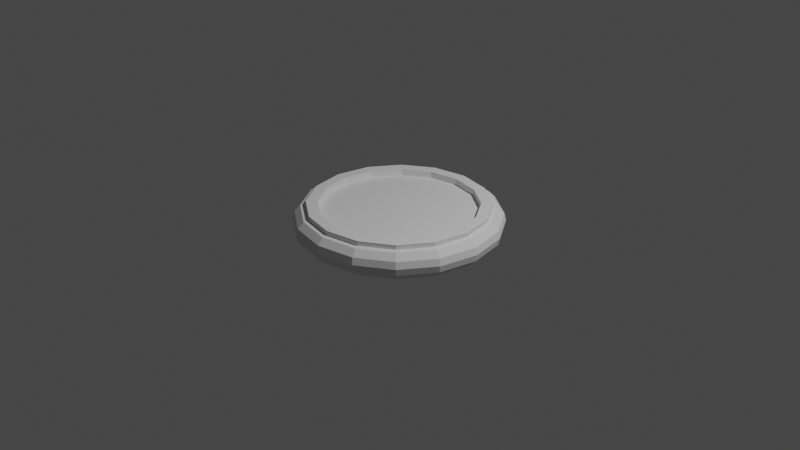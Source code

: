 # Source: pocketwatch.blend  (saved by Blender 3.3.6; exported with 4.5.12 LTS)
import bpy
from mathutils import Matrix  # noqa: F401  (used for matrix-valued properties, if any)

bpy.ops.wm.read_factory_settings(use_empty=True)
scene = bpy.context.scene
scene.name = 'Scene'

# ---- collections
col_collection = bpy.data.collections.new('Collection'); scene.collection.children.link(col_collection)

# ---- world
world_world = bpy.data.worlds.new('World'); scene.world = world_world
world_world.use_nodes = True; world_world.node_tree.nodes.clear()
_N = world_world.node_tree.nodes; _L = world_world.node_tree.links
n0 = _N.new('ShaderNodeOutputWorld'); n0.name = 'World Output'; n0.location = (300, 300)
n1 = _N.new('ShaderNodeBackground'); n1.name = 'Background'; n1.location = (10, 300)
n1.inputs[0].default_value = (0.05088, 0.05088, 0.05088, 1.0)
_L.new(n1.outputs[0], n0.inputs[0])
n0.is_active_output = True
world_world.color = (0.05088, 0.05088, 0.05088)
world_world.use_sun_shadow = False
world_world.sun_shadow_jitter_overblur = 0.0

# ---- cameras
cam_camera = bpy.data.cameras.new('Camera')
cam_camera.clip_end = 100.0
cam_camera.ortho_scale = 7.314

# ---- lights
light_light = bpy.data.lights.new('Light', 'POINT')
light_light.transmission_factor = 0.0
light_light.energy = 1000.0
light_light.shadow_soft_size = 0.1
light_light.shadow_maximum_resolution = 0.006
light_light.use_absolute_resolution = True

# ---- meshes
me_cylinder = bpy.data.meshes.new('Cylinder')
me_cylinder.from_pydata([(0.0, 0.9427, -1.28), (0.0, 0.9441, 1.0), (0.3608, 0.871, -1.28), (0.3613, 0.8723, 1.0), (0.6666, 0.6666, -1.28), (0.6676, 0.6676, 1.0), (0.871, 0.3608, -1.28), (0.8723, 0.3613, 1.0), (0.9427, 0.0, -1.28), (0.9441, 0.0, 1.0), (0.871, -0.3608, -1.28), (0.8723, -0.3613, 1.0), (0.6666, -0.6666, -1.28), (0.6676, -0.6676, 1.0), (0.3608, -0.871, -1.28), (0.3613, -0.8723, 1.0), (0.0, -0.9427, -1.28), (0.0, -0.9441, 1.0), (-0.3608, -0.871, -1.28), (-0.3613, -0.8723, 1.0), (-0.6666, -0.6666, -1.28), (-0.6676, -0.6676, 1.0), (-0.871, -0.3608, -1.28), (-0.8723, -0.3613, 1.0), (-0.9427, 0.0, -1.28), (-0.9441, 0.0, 1.0), (-0.871, 0.3608, -1.28), (-0.8723, 0.3613, 1.0), (-0.6666, 0.6666, -1.28), (-0.6676, 0.6676, 1.0), (-0.3608, 0.871, -1.28), (-0.3613, 0.8723, 1.0), (-2.342e-10, 1.063, -0.5314), (-3.01e-11, 1.08, 0.0), (-2.342e-10, 1.063, 0.5314), (0.4067, 0.982, 0.5314), (0.4132, 0.9976, 0.0), (0.4067, 0.982, -0.5314), (0.7516, 0.7516, 0.5314), (0.7635, 0.7635, 0.0), (0.7516, 0.7516, -0.5314), (0.982, 0.4067, 0.5314), (0.9976, 0.4132, 0.0), (0.982, 0.4067, -0.5314), (1.063, -7.805e-10, 0.5314), (1.08, -1.03e-09, 0.0), (1.063, -7.805e-10, -0.5314), (0.982, -0.4067, 0.5314), (0.9976, -0.4132, 0.0), (0.982, -0.4067, -0.5314), (0.7516, -0.7516, 0.5314), (0.7635, -0.7635, 0.0), (0.7516, -0.7516, -0.5314), (0.4067, -0.982, 0.5314), (0.4132, -0.9976, 0.0), (0.4067, -0.982, -0.5314), (-2.342e-10, -1.063, 0.5314), (-3.01e-11, -1.08, 0.0), (-2.342e-10, -1.063, -0.5314), (-0.4067, -0.982, 0.5314), (-0.4132, -0.9976, 0.0), (-0.4067, -0.982, -0.5314), (-0.7516, -0.7516, 0.5314), (-0.7635, -0.7635, 0.0), (-0.7516, -0.7516, -0.5314), (-0.982, -0.4067, 0.5314), (-0.9976, -0.4132, 0.0), (-0.982, -0.4067, -0.5314), (-1.063, -7.805e-10, 0.5314), (-1.08, -1.03e-09, 0.0), (-1.063, -7.805e-10, -0.5314), (-0.982, 0.4067, 0.5314), (-0.9976, 0.4132, 0.0), (-0.982, 0.4067, -0.5314), (-0.7516, 0.7516, 0.5314), (-0.7635, 0.7635, 0.0), (-0.7516, 0.7516, -0.5314), (-0.4067, 0.982, 0.5314), (-0.4132, 0.9976, 0.0), (-0.4067, 0.982, -0.5314), (0.3827, 0.9239, 1.0), (0.0, 1.0, 1.0), (0.7071, 0.7071, 1.0), (0.9239, 0.3827, 1.0), (1.0, 0.0, 1.0), (0.9239, -0.3827, 1.0), (0.7071, -0.7071, 1.0), (0.3827, -0.9239, 1.0), (0.0, -1.0, 1.0), (-0.3827, -0.9239, 1.0), (-0.7071, -0.7071, 1.0), (-0.9239, -0.3827, 1.0), (-1.0, 0.0, 1.0), (-0.9239, 0.3827, 1.0), (-0.7071, 0.7071, 1.0), (-0.3827, 0.9239, 1.0), (0.3155, 0.7617, 1.366), (-1.505e-10, 0.8245, 1.366), (0.583, 0.583, 1.366), (0.7617, 0.3155, 1.366), (0.8245, 0.0, 1.366), (0.7617, -0.3155, 1.366), (0.583, -0.583, 1.366), (0.3155, -0.7617, 1.366), (-1.505e-10, -0.8245, 1.366), (-0.3155, -0.7617, 1.366), (-0.583, -0.583, 1.366), (-0.7617, -0.3155, 1.366), (-0.8245, 0.0, 1.366), (-0.7617, 0.3155, 1.366), (-0.583, 0.583, 1.366), (-0.3155, 0.7617, 1.366), (0.3613, 0.8723, 1.366), (-1.505e-10, 0.9441, 1.366), (0.6676, 0.6676, 1.366), (0.8723, 0.3613, 1.366), (0.9441, 0.0, 1.366), (0.8723, -0.3613, 1.366), (0.6676, -0.6676, 1.366), (0.3613, -0.8723, 1.366), (-1.505e-10, -0.9441, 1.366), (-0.3613, -0.8723, 1.366), (-0.6676, -0.6676, 1.366), (-0.8723, -0.3613, 1.366), (-0.9441, 0.0, 1.366), (-0.8723, 0.3613, 1.366), (-0.6676, 0.6676, 1.366), (-0.3613, 0.8723, 1.366), (0.3155, 0.7617, 0.8522), (-8.428e-10, 0.8245, 0.8522), (0.583, 0.583, 0.8522), (0.7617, 0.3155, 0.8522), (0.8245, 0.0, 0.8522), (0.7617, -0.3155, 0.8522), (0.583, -0.583, 0.8522), (0.3155, -0.7617, 0.8522), (-8.428e-10, -0.8245, 0.8522), (-0.3155, -0.7617, 0.8522), (-0.583, -0.583, 0.8522), (-0.7617, -0.3155, 0.8522), (-0.8245, 0.0, 0.8522), (-0.7617, 0.3155, 0.8522), (-0.583, 0.583, 0.8522), (-0.3155, 0.7617, 0.8522), (0.0, 1.0, -1.0), (0.3827, 0.9239, -1.0), (0.7071, 0.7071, -1.0), (0.9239, 0.3827, -1.0), (1.0, 0.0, -1.0), (0.9239, -0.3827, -1.0), (0.7071, -0.7071, -1.0), (0.3827, -0.9239, -1.0), (0.0, -1.0, -1.0), (-0.3827, -0.9239, -1.0), (-0.7071, -0.7071, -1.0), (-0.9239, -0.3827, -1.0), (-1.0, 0.0, -1.0), (-0.9239, 0.3827, -1.0), (-0.7071, 0.7071, -1.0), (-0.3827, 0.9239, -1.0)], [], [(34, 81, 80, 35), (35, 80, 82, 38), (38, 82, 83, 41), (41, 83, 84, 44), (44, 84, 85, 47), (47, 85, 86, 50), (50, 86, 87, 53), (53, 87, 88, 56), (56, 88, 89, 59), (59, 89, 90, 62), (62, 90, 91, 65), (65, 91, 92, 68), (68, 92, 93, 71), (71, 93, 94, 74), (31, 29, 126, 127), (74, 94, 95, 77), (77, 95, 81, 34), (0, 2, 4, 6, 8, 10, 12, 14, 16, 18, 20, 22, 24, 26, 28, 30), (159, 79, 32, 144), (79, 78, 33, 32), (78, 77, 34, 33), (158, 76, 79, 159), (76, 75, 78, 79), (75, 74, 77, 78), (157, 73, 76, 158), (73, 72, 75, 76), (72, 71, 74, 75), (156, 70, 73, 157), (70, 69, 72, 73), (69, 68, 71, 72), (155, 67, 70, 156), (67, 66, 69, 70), (66, 65, 68, 69), (154, 64, 67, 155), (64, 63, 66, 67), (63, 62, 65, 66), (153, 61, 64, 154), (61, 60, 63, 64), (60, 59, 62, 63), (152, 58, 61, 153), (58, 57, 60, 61), (57, 56, 59, 60), (151, 55, 58, 152), (55, 54, 57, 58), (54, 53, 56, 57), (150, 52, 55, 151), (52, 51, 54, 55), (51, 50, 53, 54), (149, 49, 52, 150), (49, 48, 51, 52), (48, 47, 50, 51), (148, 46, 49, 149), (46, 45, 48, 49), (45, 44, 47, 48), (147, 43, 46, 148), (43, 42, 45, 46), (42, 41, 44, 45), (146, 40, 43, 147), (40, 39, 42, 43), (39, 38, 41, 42), (145, 37, 40, 146), (37, 36, 39, 40), (36, 35, 38, 39), (144, 32, 37, 145), (32, 33, 36, 37), (33, 34, 35, 36), (1, 3, 80, 81), (3, 5, 82, 80), (5, 7, 83, 82), (7, 9, 84, 83), (9, 11, 85, 84), (11, 13, 86, 85), (13, 15, 87, 86), (15, 17, 88, 87), (17, 19, 89, 88), (19, 21, 90, 89), (21, 23, 91, 90), (23, 25, 92, 91), (25, 27, 93, 92), (27, 29, 94, 93), (29, 31, 95, 94), (31, 1, 81, 95), (110, 109, 141, 142), (17, 15, 119, 120), (3, 1, 113, 112), (1, 31, 127, 113), (19, 17, 120, 121), (5, 3, 112, 114), (21, 19, 121, 122), (7, 5, 114, 115), (23, 21, 122, 123), (9, 7, 115, 116), (25, 23, 123, 124), (11, 9, 116, 117), (27, 25, 124, 125), (13, 11, 117, 118), (29, 27, 125, 126), (15, 13, 118, 119), (97, 96, 112, 113), (96, 98, 114, 112), (98, 99, 115, 114), (99, 100, 116, 115), (100, 101, 117, 116), (101, 102, 118, 117), (102, 103, 119, 118), (103, 104, 120, 119), (104, 105, 121, 120), (105, 106, 122, 121), (106, 107, 123, 122), (107, 108, 124, 123), (108, 109, 125, 124), (109, 110, 126, 125), (110, 111, 127, 126), (111, 97, 113, 127), (128, 129, 143, 142, 141, 140, 139, 138, 137, 136, 135, 134, 133, 132, 131, 130), (103, 102, 134, 135), (111, 110, 142, 143), (104, 103, 135, 136), (96, 97, 129, 128), (97, 111, 143, 129), (105, 104, 136, 137), (98, 96, 128, 130), (106, 105, 137, 138), (99, 98, 130, 131), (107, 106, 138, 139), (100, 99, 131, 132), (108, 107, 139, 140), (101, 100, 132, 133), (109, 108, 140, 141), (102, 101, 133, 134), (2, 0, 144, 145), (4, 2, 145, 146), (6, 4, 146, 147), (8, 6, 147, 148), (10, 8, 148, 149), (12, 10, 149, 150), (14, 12, 150, 151), (16, 14, 151, 152), (18, 16, 152, 153), (20, 18, 153, 154), (22, 20, 154, 155), (24, 22, 155, 156), (26, 24, 156, 157), (28, 26, 157, 158), (30, 28, 158, 159), (0, 30, 159, 144)])
_uv = me_cylinder.uv_layers.new(name='UVMap')
_uv.uv.foreach_set('vector', [1.0, 0.875, 1.0, 1.0, 0.9375, 1.0, 0.9375, 0.875, 0.9375, 0.875, 0.9375, 1.0, 0.875, 1.0, 0.875, 0.875, 0.875, 0.875, 0.875, 1.0, 0.8125, 1.0, 0.8125, 0.875, 0.8125, 0.875, 0.8125, 1.0, 0.75, 1.0, 0.75, 0.875, 0.75, 0.875, 0.75, 1.0, 0.6875, 1.0, 0.6875, 0.875, 0.6875, 0.875, 0.6875, 1.0, 0.625, 1.0, 0.625, 0.875, 0.625, 0.875, 0.625, 1.0, 0.5625, 1.0, 0.5625, 0.875, 0.5625, 0.875, 0.5625, 1.0, 0.5, 1.0, 0.5, 0.875, 0.5, 0.875, 0.5, 1.0, 0.4375, 1.0, 0.4375, 0.875, 0.4375, 0.875, 0.4375, 1.0, 0.375, 1.0, 0.375, 0.875, 0.375, 0.875, 0.375, 1.0, 0.3125, 1.0, 0.3125, 0.875, 0.3125, 0.875, 0.3125, 1.0, 0.25, 1.0, 0.25, 0.875, 0.25, 0.875, 0.25, 1.0, 0.1875, 1.0, 0.1875, 0.875, 0.1875, 0.875, 0.1875, 1.0, 0.125, 1.0, 0.125, 0.875, 0.1633, 0.4593, 0.08978, 0.4102, 0.08978, 0.4102, 0.1633, 0.4593, 0.125, 0.875, 0.125, 1.0, 0.0625, 1.0, 0.0625, 0.875, 0.0625, 0.875, 0.0625, 1.0, 0.0, 1.0, 0.0, 0.875, 0.75, 0.4763, 0.8366, 0.459, 0.91, 0.41, 0.959, 0.3366, 0.9763, 0.25, 0.959, 0.1634, 0.91, 0.09001, 0.8366, 0.04097, 0.75, 0.02374, 0.6634, 0.04097, 0.59, 0.09001, 0.541, 0.1634, 0.5237, 0.25, 0.541, 0.3366, 0.59, 0.41, 0.6634, 0.459, 0.0625, 0.5, 0.0625, 0.625, 0.0, 0.625, 0.0, 0.5, 0.0625, 0.625, 0.0625, 0.75, 0.0, 0.75, 0.0, 0.625, 0.0625, 0.75, 0.0625, 0.875, 0.0, 0.875, 0.0, 0.75, 0.125, 0.5, 0.125, 0.625, 0.0625, 0.625, 0.0625, 0.5, 0.125, 0.625, 0.125, 0.75, 0.0625, 0.75, 0.0625, 0.625, 0.125, 0.75, 0.125, 0.875, 0.0625, 0.875, 0.0625, 0.75, 0.1875, 0.5, 0.1875, 0.625, 0.125, 0.625, 0.125, 0.5, 0.1875, 0.625, 0.1875, 0.75, 0.125, 0.75, 0.125, 0.625, 0.1875, 0.75, 0.1875, 0.875, 0.125, 0.875, 0.125, 0.75, 0.25, 0.5, 0.25, 0.625, 0.1875, 0.625, 0.1875, 0.5, 0.25, 0.625, 0.25, 0.75, 0.1875, 0.75, 0.1875, 0.625, 0.25, 0.75, 0.25, 0.875, 0.1875, 0.875, 0.1875, 0.75, 0.3125, 0.5, 0.3125, 0.625, 0.25, 0.625, 0.25, 0.5, 0.3125, 0.625, 0.3125, 0.75, 0.25, 0.75, 0.25, 0.625, 0.3125, 0.75, 0.3125, 0.875, 0.25, 0.875, 0.25, 0.75, 0.375, 0.5, 0.375, 0.625, 0.3125, 0.625, 0.3125, 0.5, 0.375, 0.625, 0.375, 0.75, 0.3125, 0.75, 0.3125, 0.625, 0.375, 0.75, 0.375, 0.875, 0.3125, 0.875, 0.3125, 0.75, 0.4375, 0.5, 0.4375, 0.625, 0.375, 0.625, 0.375, 0.5, 0.4375, 0.625, 0.4375, 0.75, 0.375, 0.75, 0.375, 0.625, 0.4375, 0.75, 0.4375, 0.875, 0.375, 0.875, 0.375, 0.75, 0.5, 0.5, 0.5, 0.625, 0.4375, 0.625, 0.4375, 0.5, 0.5, 0.625, 0.5, 0.75, 0.4375, 0.75, 0.4375, 0.625, 0.5, 0.75, 0.5, 0.875, 0.4375, 0.875, 0.4375, 0.75, 0.5625, 0.5, 0.5625, 0.625, 0.5, 0.625, 0.5, 0.5, 0.5625, 0.625, 0.5625, 0.75, 0.5, 0.75, 0.5, 0.625, 0.5625, 0.75, 0.5625, 0.875, 0.5, 0.875, 0.5, 0.75, 0.625, 0.5, 0.625, 0.625, 0.5625, 0.625, 0.5625, 0.5, 0.625, 0.625, 0.625, 0.75, 0.5625, 0.75, 0.5625, 0.625, 0.625, 0.75, 0.625, 0.875, 0.5625, 0.875, 0.5625, 0.75, 0.6875, 0.5, 0.6875, 0.625, 0.625, 0.625, 0.625, 0.5, 0.6875, 0.625, 0.6875, 0.75, 0.625, 0.75, 0.625, 0.625, 0.6875, 0.75, 0.6875, 0.875, 0.625, 0.875, 0.625, 0.75, 0.75, 0.5, 0.75, 0.625, 0.6875, 0.625, 0.6875, 0.5, 0.75, 0.625, 0.75, 0.75, 0.6875, 0.75, 0.6875, 0.625, 0.75, 0.75, 0.75, 0.875, 0.6875, 0.875, 0.6875, 0.75, 0.8125, 0.5, 0.8125, 0.625, 0.75, 0.625, 0.75, 0.5, 0.8125, 0.625, 0.8125, 0.75, 0.75, 0.75, 0.75, 0.625, 0.8125, 0.75, 0.8125, 0.875, 0.75, 0.875, 0.75, 0.75, 0.875, 0.5, 0.875, 0.625, 0.8125, 0.625, 0.8125, 0.5, 0.875, 0.625, 0.875, 0.75, 0.8125, 0.75, 0.8125, 0.625, 0.875, 0.75, 0.875, 0.875, 0.8125, 0.875, 0.8125, 0.75, 0.9375, 0.5, 0.9375, 0.625, 0.875, 0.625, 0.875, 0.5, 0.9375, 0.625, 0.9375, 0.75, 0.875, 0.75, 0.875, 0.625, 0.9375, 0.75, 0.9375, 0.875, 0.875, 0.875, 0.875, 0.75, 1.0, 0.5, 1.0, 0.625, 0.9375, 0.625, 0.9375, 0.5, 1.0, 0.625, 1.0, 0.75, 0.9375, 0.75, 0.9375, 0.625, 1.0, 0.75, 1.0, 0.875, 0.9375, 0.875, 0.9375, 0.75, 0.25, 0.4766, 0.3367, 0.4593, 0.3418, 0.4717, 0.25, 0.49, 0.3367, 0.4593, 0.4102, 0.4102, 0.4197, 0.4197, 0.3418, 0.4717, 0.4102, 0.4102, 0.4593, 0.3367, 0.4717, 0.3418, 0.4197, 0.4197, 0.4593, 0.3367, 0.4766, 0.25, 0.49, 0.25, 0.4717, 0.3418, 0.4766, 0.25, 0.4593, 0.1633, 0.4717, 0.1582, 0.49, 0.25, 0.4593, 0.1633, 0.4102, 0.08978, 0.4197, 0.08029, 0.4717, 0.1582, 0.4102, 0.08978, 0.3367, 0.04066, 0.3418, 0.02827, 0.4197, 0.08029, 0.3367, 0.04066, 0.25, 0.02341, 0.25, 0.01, 0.3418, 0.02827, 0.25, 0.02341, 0.1633, 0.04066, 0.1582, 0.02827, 0.25, 0.01, 0.1633, 0.04066, 0.08978, 0.08978, 0.08029, 0.08029, 0.1582, 0.02827, 0.08978, 0.08978, 0.04066, 0.1633, 0.02827, 0.1582, 0.08029, 0.08029, 0.04066, 0.1633, 0.02341, 0.25, 0.01, 0.25, 0.02827, 0.1582, 0.02341, 0.25, 0.04066, 0.3367, 0.02827, 0.3418, 0.01, 0.25, 0.04066, 0.3367, 0.08978, 0.4102, 0.08029, 0.4197, 0.02827, 0.3418, 0.08978, 0.4102, 0.1633, 0.4593, 0.1582, 0.4717, 0.08029, 0.4197, 0.1633, 0.4593, 0.25, 0.4766, 0.25, 0.49, 0.1582, 0.4717, 0.1101, 0.3899, 0.06719, 0.3257, 0.06719, 0.3257, 0.1101, 0.3899, 0.25, 0.02341, 0.3367, 0.04066, 0.3367, 0.04066, 0.25, 0.02341, 0.3367, 0.4593, 0.25, 0.4766, 0.25, 0.4766, 0.3367, 0.4593, 0.25, 0.4766, 0.1633, 0.4593, 0.1633, 0.4593, 0.25, 0.4766, 0.1633, 0.04066, 0.25, 0.02341, 0.25, 0.02341, 0.1633, 0.04066, 0.4102, 0.4102, 0.3367, 0.4593, 0.3367, 0.4593, 0.4102, 0.4102, 0.08978, 0.08978, 0.1633, 0.04066, 0.1633, 0.04066, 0.08978, 0.08978, 0.4593, 0.3367, 0.4102, 0.4102, 0.4102, 0.4102, 0.4593, 0.3367, 0.04066, 0.1633, 0.08978, 0.08978, 0.08978, 0.08978, 0.04066, 0.1633, 0.4766, 0.25, 0.4593, 0.3367, 0.4593, 0.3367, 0.4766, 0.25, 0.02341, 0.25, 0.04066, 0.1633, 0.04066, 0.1633, 0.02341, 0.25, 0.4593, 0.1633, 0.4766, 0.25, 0.4766, 0.25, 0.4593, 0.1633, 0.04066, 0.3367, 0.02341, 0.25, 0.02341, 0.25, 0.04066, 0.3367, 0.4102, 0.08978, 0.4593, 0.1633, 0.4593, 0.1633, 0.4102, 0.08978, 0.08978, 0.4102, 0.04066, 0.3367, 0.04066, 0.3367, 0.08978, 0.4102, 0.3367, 0.04066, 0.4102, 0.08978, 0.4102, 0.08978, 0.3367, 0.04066, 0.25, 0.4479, 0.3257, 0.4328, 0.3367, 0.4593, 0.25, 0.4766, 0.3257, 0.4328, 0.3899, 0.3899, 0.4102, 0.4102, 0.3367, 0.4593, 0.3899, 0.3899, 0.4328, 0.3257, 0.4593, 0.3367, 0.4102, 0.4102, 0.4328, 0.3257, 0.4479, 0.25, 0.4766, 0.25, 0.4593, 0.3367, 0.4479, 0.25, 0.4328, 0.1743, 0.4593, 0.1633, 0.4766, 0.25, 0.4328, 0.1743, 0.3899, 0.1101, 0.4102, 0.08978, 0.4593, 0.1633, 0.3899, 0.1101, 0.3257, 0.06719, 0.3367, 0.04066, 0.4102, 0.08978, 0.3257, 0.06719, 0.25, 0.05213, 0.25, 0.02341, 0.3367, 0.04066, 0.25, 0.05213, 0.1743, 0.06719, 0.1633, 0.04066, 0.25, 0.02341, 0.1743, 0.06719, 0.1101, 0.1101, 0.08978, 0.08978, 0.1633, 0.04066, 0.1101, 0.1101, 0.06719, 0.1743, 0.04066, 0.1633, 0.08978, 0.08978, 0.06719, 0.1743, 0.05213, 0.25, 0.02341, 0.25, 0.04066, 0.1633, 0.05213, 0.25, 0.06719, 0.3257, 0.04066, 0.3367, 0.02341, 0.25, 0.06719, 0.3257, 0.1101, 0.3899, 0.08978, 0.4102, 0.04066, 0.3367, 0.1101, 0.3899, 0.1743, 0.4328, 0.1633, 0.4593, 0.08978, 0.4102, 0.1743, 0.4328, 0.25, 0.4479, 0.25, 0.4766, 0.1633, 0.4593, 0.3257, 0.4328, 0.25, 0.4479, 0.1743, 0.4328, 0.1101, 0.3899, 0.06719, 0.3257, 0.05213, 0.25, 0.06719, 0.1743, 0.1101, 0.1101, 0.1743, 0.06719, 0.25, 0.05213, 0.3257, 0.06719, 0.3899, 0.1101, 0.4328, 0.1743, 0.4479, 0.25, 0.4328, 0.3257, 0.3899, 0.3899, 0.3257, 0.06719, 0.3899, 0.1101, 0.3899, 0.1101, 0.3257, 0.06719, 0.1743, 0.4328, 0.1101, 0.3899, 0.1101, 0.3899, 0.1743, 0.4328, 0.25, 0.05213, 0.3257, 0.06719, 0.3257, 0.06719, 0.25, 0.05213, 0.3257, 0.4328, 0.25, 0.4479, 0.25, 0.4479, 0.3257, 0.4328, 0.25, 0.4479, 0.1743, 0.4328, 0.1743, 0.4328, 0.25, 0.4479, 0.1743, 0.06719, 0.25, 0.05213, 0.25, 0.05213, 0.1743, 0.06719, 0.3899, 0.3899, 0.3257, 0.4328, 0.3257, 0.4328, 0.3899, 0.3899, 0.1101, 0.1101, 0.1743, 0.06719, 0.1743, 0.06719, 0.1101, 0.1101, 0.4328, 0.3257, 0.3899, 0.3899, 0.3899, 0.3899, 0.4328, 0.3257, 0.06719, 0.1743, 0.1101, 0.1101, 0.1101, 0.1101, 0.06719, 0.1743, 0.4479, 0.25, 0.4328, 0.3257, 0.4328, 0.3257, 0.4479, 0.25, 0.05213, 0.25, 0.06719, 0.1743, 0.06719, 0.1743, 0.05213, 0.25, 0.4328, 0.1743, 0.4479, 0.25, 0.4479, 0.25, 0.4328, 0.1743, 0.06719, 0.3257, 0.05213, 0.25, 0.05213, 0.25, 0.06719, 0.3257, 0.3899, 0.1101, 0.4328, 0.1743, 0.4328, 0.1743, 0.3899, 0.1101, 0.8366, 0.459, 0.75, 0.4763, 0.75, 0.49, 0.8418, 0.4717, 0.91, 0.41, 0.8366, 0.459, 0.8418, 0.4717, 0.9197, 0.4197, 0.959, 0.3366, 0.91, 0.41, 0.9197, 0.4197, 0.9717, 0.3418, 0.9763, 0.25, 0.959, 0.3366, 0.9717, 0.3418, 0.99, 0.25, 0.959, 0.1634, 0.9763, 0.25, 0.99, 0.25, 0.9717, 0.1582, 0.91, 0.09001, 0.959, 0.1634, 0.9717, 0.1582, 0.9197, 0.08029, 0.8366, 0.04097, 0.91, 0.09001, 0.9197, 0.08029, 0.8418, 0.02827, 0.75, 0.02374, 0.8366, 0.04097, 0.8418, 0.02827, 0.75, 0.01, 0.6634, 0.04097, 0.75, 0.02374, 0.75, 0.01, 0.6582, 0.02827, 0.59, 0.09001, 0.6634, 0.04097, 0.6582, 0.02827, 0.5803, 0.08029, 0.541, 0.1634, 0.59, 0.09001, 0.5803, 0.08029, 0.5283, 0.1582, 0.5237, 0.25, 0.541, 0.1634, 0.5283, 0.1582, 0.51, 0.25, 0.541, 0.3366, 0.5237, 0.25, 0.51, 0.25, 0.5283, 0.3418, 0.59, 0.41, 0.541, 0.3366, 0.5283, 0.3418, 0.5803, 0.4197, 0.6634, 0.459, 0.59, 0.41, 0.5803, 0.4197, 0.6582, 0.4717, 0.75, 0.4763, 0.6634, 0.459, 0.6582, 0.4717, 0.75, 0.49])
me_cylinder.update()

# ---- objects
ob_light = bpy.data.objects.new('Light', light_light)
ob_camera = bpy.data.objects.new('Camera', cam_camera)
ob_cylinder = bpy.data.objects.new('Cylinder', me_cylinder)

# ---- transforms, parenting, visibility, modifiers, constraints
ob_light.location = (4.076, 1.005, 5.904)
ob_light.rotation_euler = (0.6503, 0.05522, 1.866)
ob_light.lock_rotations_4d = False
ob_light.empty_display_type = 'ARROWS'
ob_light.color = (0.0, 0.0, 0.0, 0.0)
ob_light.lineart.crease_threshold = 0.0
ob_camera.location = (7.359, -6.926, 4.958)
ob_camera.rotation_euler = (1.109, 0.0, 0.8149)
ob_camera.lock_rotations_4d = False
ob_camera.empty_display_type = 'ARROWS'
ob_camera.color = (0.0, 0.0, 0.0, 0.0)
ob_camera.display_type = 'WIRE'
ob_camera.lineart.crease_threshold = 0.0
ob_cylinder.location = (0.0, 0.0, 0.0)
ob_cylinder.scale = (1.0, 1.0, 0.1371)

# ---- collection membership
col_collection.objects.link(ob_light)
col_collection.objects.link(ob_camera)
col_collection.objects.link(ob_cylinder)

# ---- scene / render settings (as saved in the file)
scene.camera = ob_camera
scene.frame_start = 1; scene.frame_end = 250; scene.frame_set(1)
scene.render.engine = 'BLENDER_EEVEE_NEXT'
scene.cycles.sampling_pattern = 'TABULATED_SOBOL'
scene.cycles.use_light_tree = False
scene.view_settings.view_transform = 'Filmic'
bpy.context.view_layer.update()
